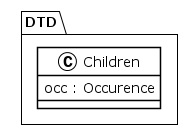

The diagram above was rendered by PlantUML. Its source (embedded in the PNG):
@startuml
!theme plain
package DTD {
class Children {
	 occ : Occurence
}
}
@enduml